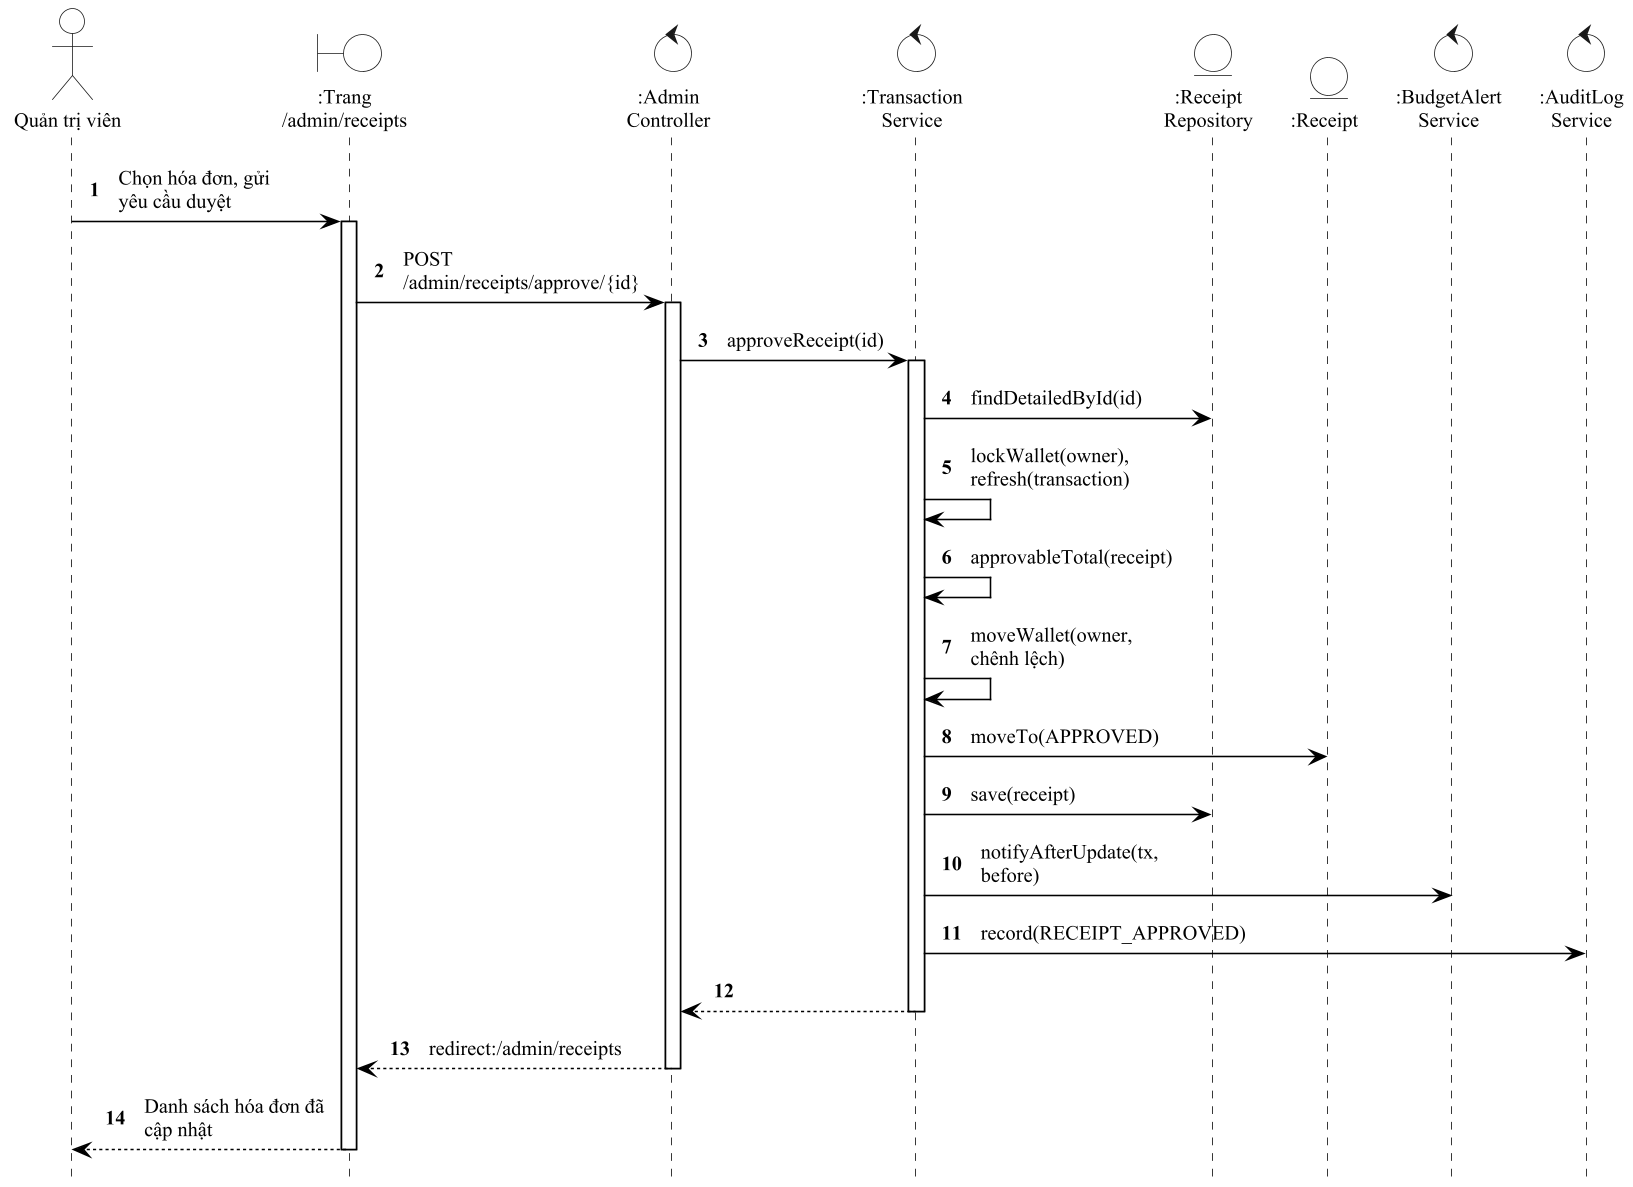

The diagram above was rendered by PlantUML. Its source (embedded in the PNG):
@startuml ch3_duyet_hoa_don_tuan_tu
!include _style.iuml
hide footbox
autonumber
skinparam defaultFontSize 13
skinparam BoundaryBackgroundColor white
skinparam ControlBackgroundColor white
skinparam EntityBackgroundColor white
actor "Quản trị viên" as QT
boundary ":Trang\n/admin/receipts" as UI
control ":Admin\nController" as AC
control ":Transaction\nService" as TS
entity ":Receipt\nRepository" as RR
entity ":Receipt" as RC
control ":BudgetAlert\nService" as BA
control ":AuditLog\nService" as AL
QT -> UI ++ : Chọn hóa đơn, gửi\nyêu cầu duyệt
UI -> AC ++ : POST\n/admin/receipts/approve/{id}
AC -> TS ++ : approveReceipt(id)
TS -> RR : findDetailedById(id)
TS -> TS : lockWallet(owner),\nrefresh(transaction)
TS -> TS : approvableTotal(receipt)
TS -> TS : moveWallet(owner,\nchênh lệch)
TS -> RC : moveTo(APPROVED)
TS -> RR : save(receipt)
TS -> BA : notifyAfterUpdate(tx,\nbefore)
TS -> AL : record(RECEIPT_APPROVED)
return
return redirect:/admin/receipts
UI --> QT -- : Danh sách hóa đơn đã\ncập nhật
@enduml